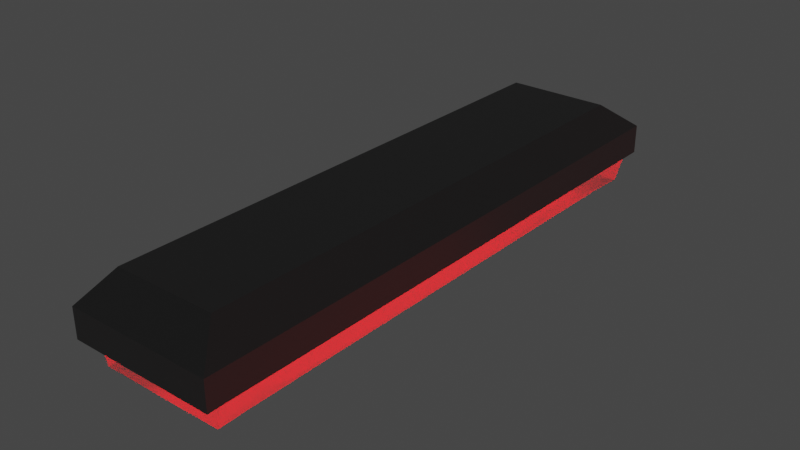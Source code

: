 # Source: light.blend  (saved by Blender 3.6.11; exported with 4.5.12 LTS)
import bpy
from mathutils import Matrix  # noqa: F401  (used for matrix-valued properties, if any)

bpy.ops.wm.read_factory_settings(use_empty=True)
scene = bpy.context.scene
scene.name = 'Scene'

# ---- collections
col_collection = bpy.data.collections.new('Collection'); scene.collection.children.link(col_collection)

# ---- materials (node trees are filled in below, after node groups)
mat_material_003 = bpy.data.materials.new('Material.003')
mat_material_003.use_transparent_shadow = False
mat_material_002 = bpy.data.materials.new('Material.002')
mat_material_002.surface_render_method = 'BLENDED'
mat_material_002.blend_method = 'BLEND'
mat_material_002.use_transparency_overlap = False
mat_material_002.show_transparent_back = False
mat_material_002.use_transparent_shadow = False
mat_material_001 = bpy.data.materials.new('Material.001')
mat_material_001.use_transparent_shadow = False

# ---- material node trees
mat_material_003.use_nodes = True; mat_material_003.node_tree.nodes.clear()
_N = mat_material_003.node_tree.nodes; _L = mat_material_003.node_tree.links
n0 = _N.new('ShaderNodeBsdfPrincipled'); n0.name = 'Principled BSDF'; n0.location = (10, 300)
n0.distribution = 'GGX'
n0.subsurface_method = 'RANDOM_WALK_SKIN'
n0.inputs[0].default_value = (0.1609, 0.1609, 0.1609, 1.0)
n0.inputs[3].default_value = 1.45
n0.inputs[27].default_value = (0.0, 0.0, 0.0, 1.0)
n0.inputs[28].default_value = 1.0
n1 = _N.new('ShaderNodeOutputMaterial'); n1.name = 'Material Output'; n1.location = (300, 300)
_L.new(n0.outputs[0], n1.inputs[0])
n1.is_active_output = True
mat_material_002.use_nodes = True; mat_material_002.node_tree.nodes.clear()
_N = mat_material_002.node_tree.nodes; _L = mat_material_002.node_tree.links
n0 = _N.new('ShaderNodeBsdfPrincipled'); n0.name = 'Principled BSDF'; n0.location = (10, 300)
n0.distribution = 'GGX'
n0.subsurface_method = 'RANDOM_WALK_SKIN'
n0.inputs[1].default_value = 1.0
n0.inputs[3].default_value = 1.45
n0.inputs[4].default_value = 0.8
n0.inputs[27].default_value = (0.0, 0.0, 0.0, 1.0)
n0.inputs[28].default_value = 1.0
n1 = _N.new('ShaderNodeOutputMaterial'); n1.name = 'Material Output'; n1.location = (300, 300)
_L.new(n0.outputs[0], n1.inputs[0])
n1.is_active_output = True
mat_material_001.use_nodes = True; mat_material_001.node_tree.nodes.clear()
_N = mat_material_001.node_tree.nodes; _L = mat_material_001.node_tree.links
n0 = _N.new('ShaderNodeOutputMaterial'); n0.name = 'Material Output'; n0.location = (300, 300)
n1 = _N.new('ShaderNodeEmission'); n1.name = 'Emission'; n1.location = (10, 300)
n1.inputs[0].default_value = (1.0, 0.0, 0.004434, 1.0)
n1.inputs[1].default_value = 10.0
_L.new(n1.outputs[0], n0.inputs[0])
n0.is_active_output = True

# ---- world
world_world = bpy.data.worlds.new('World'); scene.world = world_world
world_world.use_nodes = True; world_world.node_tree.nodes.clear()
_N = world_world.node_tree.nodes; _L = world_world.node_tree.links
n0 = _N.new('ShaderNodeOutputWorld'); n0.name = 'World Output'; n0.location = (300, 300)
n1 = _N.new('ShaderNodeBackground'); n1.name = 'Background'; n1.location = (10, 300)
n1.inputs[0].default_value = (0.05088, 0.05088, 0.05088, 1.0)
_L.new(n1.outputs[0], n0.inputs[0])
n0.is_active_output = True
world_world.color = (0.05088, 0.05088, 0.05088)
world_world.use_sun_shadow = False
world_world.sun_shadow_jitter_overblur = 0.0

# ---- lights
light_spot = bpy.data.lights.new('Spot', 'POINT')
light_spot.color = (1.0, 0.0, 0.001457)
light_spot.diffuse_factor = 0.5
light_spot.transmission_factor = 0.0
light_spot.energy = 1000.0
light_spot.shadow_soft_size = 9.686
light_spot.shadow_maximum_resolution = 0.006
light_spot.use_absolute_resolution = True

# ---- meshes
me_cube = bpy.data.meshes.new('Cube')
me_cube.from_pydata([(1.0, 1.0, 0.6), (1.0, 1.0, 0.2), (0.95, 0.9496, 0.194), (-0.95, -0.9504, 0.194), (-1.0, -1.0, 0.2), (-1.0, -1.0, 0.6), (1.0, -1.0, 0.6), (1.0, -1.0, 0.2), (0.95, -0.9504, 0.194), (-1.0, 1.0, 0.6), (-1.0, 1.0, 0.2), (-0.95, 0.9496, 0.194), (0.7, -0.9003, 1.0), (-0.7, -0.9003, 1.0), (0.95, -0.8558, 0.194), (1.0, -0.9003, 0.2), (1.0, -0.9003, 0.6), (-0.95, -0.8558, 0.194), (-1.0, -0.9003, 0.2), (-1.0, -0.9003, 0.6), (-0.7, 0.8646, 1.0), (-0.95, 0.821, 0.194), (-1.0, 0.8646, 0.2), (-1.0, 0.8646, 0.6), (0.7, 0.8646, 1.0), (0.95, 0.821, 0.194), (1.0, 0.8646, 0.2), (1.0, 0.8646, 0.6), (0.7, 0.5116, 1.0), (0.7, 0.1586, 1.0), (0.7, -0.1944, 1.0), (0.7, -0.5474, 1.0), (0.95, 0.4856, 0.194), (0.95, 0.1503, 0.194), (0.95, -0.1851, 0.194), (0.95, -0.5204, 0.194), (1.0, 0.5116, 0.2), (1.0, 0.1586, 0.2), (1.0, -0.1944, 0.2), (1.0, -0.5474, 0.2), (1.0, 0.5116, 0.6), (1.0, 0.1586, 0.6), (1.0, -0.1944, 0.6), (1.0, -0.5474, 0.6), (-0.7, -0.5474, 1.0), (-0.7, -0.1944, 1.0), (-0.7, 0.1586, 1.0), (-0.7, 0.5116, 1.0), (-0.95, -0.5204, 0.194), (-0.95, -0.1851, 0.194), (-0.95, 0.1503, 0.194), (-0.95, 0.4856, 0.194), (-1.0, -0.5474, 0.2), (-1.0, -0.1944, 0.2), (-1.0, 0.1586, 0.2), (-1.0, 0.5116, 0.2), (-1.0, -0.5474, 0.6), (-1.0, -0.1944, 0.6), (-1.0, 0.1586, 0.6), (-1.0, 0.5116, 0.6)], [], [(11, 10, 1, 2), (10, 9, 0, 1), (14, 15, 7, 8), (15, 16, 6, 7), (21, 22, 10, 11), (22, 23, 9, 10), (8, 7, 4, 3), (7, 6, 5, 4), (4, 5, 19, 18), (3, 4, 18, 17), (39, 43, 16, 15), (35, 39, 15, 14), (43, 31, 12, 16), (31, 44, 13, 12), (2, 1, 26, 25), (1, 0, 27, 26), (55, 59, 23, 22), (51, 55, 22, 21), (59, 47, 20, 23), (27, 0, 24), (23, 20, 9), (0, 9, 20, 24), (19, 5, 13), (16, 12, 6), (6, 12, 13, 5), (19, 13, 44, 56), (56, 44, 45, 57), (57, 45, 46, 58), (58, 46, 47, 59), (17, 18, 52, 48), (48, 52, 53, 49), (49, 53, 54, 50), (50, 54, 55, 51), (18, 19, 56, 52), (52, 56, 57, 53), (53, 57, 58, 54), (54, 58, 59, 55), (24, 20, 47, 28), (28, 47, 46, 29), (29, 46, 45, 30), (30, 45, 44, 31), (27, 24, 28, 40), (40, 28, 29, 41), (41, 29, 30, 42), (42, 30, 31, 43), (25, 26, 36, 32), (32, 36, 37, 33), (33, 37, 38, 34), (34, 38, 39, 35), (26, 27, 40, 36), (36, 40, 41, 37), (37, 41, 42, 38), (38, 42, 43, 39)])
_uv = me_cube.uv_layers.new(name='UVMap')
_uv.uv.foreach_set('vector', [0.475, 0.25, 0.525, 0.25, 0.525, 0.5, 0.475, 0.5, 0.525, 0.25, 0.575, 0.25, 0.575, 0.5, 0.525, 0.5, 0.475, 0.7375, 0.525, 0.7375, 0.525, 0.75, 0.475, 0.75, 0.525, 0.7375, 0.575, 0.7375, 0.575, 0.75, 0.525, 0.75, 0.475, 0.2331, 0.525, 0.2331, 0.525, 0.25, 0.475, 0.25, 0.525, 0.2331, 0.575, 0.2331, 0.575, 0.25, 0.525, 0.25, 0.475, 0.75, 0.525, 0.75, 0.525, 1.0, 0.475, 1.0, 0.525, 0.75, 0.575, 0.75, 0.575, 1.0, 0.525, 1.0, 0.525, 0.0, 0.575, 0.0, 0.575, 0.01246, 0.525, 0.01246, 0.475, 0.0, 0.525, 0.0, 0.525, 0.01246, 0.475, 0.01246, 0.525, 0.6934, 0.575, 0.6934, 0.575, 0.7375, 0.525, 0.7375, 0.475, 0.6934, 0.525, 0.6934, 0.525, 0.7375, 0.475, 0.7375, 0.575, 0.6934, 0.625, 0.6934, 0.625, 0.7375, 0.575, 0.7375, 0.625, 0.6934, 0.875, 0.6934, 0.875, 0.7375, 0.625, 0.7375, 0.475, 0.5, 0.525, 0.5, 0.525, 0.5169, 0.475, 0.5169, 0.525, 0.5, 0.575, 0.5, 0.575, 0.5169, 0.525, 0.5169, 0.525, 0.189, 0.575, 0.189, 0.575, 0.2331, 0.525, 0.2331, 0.475, 0.189, 0.525, 0.189, 0.525, 0.2331, 0.475, 0.2331, 0.575, 0.189, 0.625, 0.189, 0.625, 0.2331, 0.575, 0.2331, 0.575, 0.5169, 0.575, 0.5, 0.625, 0.5169, 0.575, 0.2331, 0.625, 0.2331, 0.575, 0.25, 0.575, 0.5, 0.575, 0.25, 0.875, 0.5169, 0.625, 0.5169, 0.575, 0.01246, 0.575, 0.0, 0.625, 0.01246, 0.575, 0.7375, 0.625, 0.7375, 0.575, 0.75, 0.575, 0.75, 0.625, 0.7375, 0.875, 0.7375, 0.575, 0.0, 0.575, 0.01246, 0.625, 0.01246, 0.625, 0.05658, 0.575, 0.05658, 0.575, 0.05658, 0.625, 0.05658, 0.625, 0.1007, 0.575, 0.1007, 0.575, 0.1007, 0.625, 0.1007, 0.625, 0.1448, 0.575, 0.1448, 0.575, 0.1448, 0.625, 0.1448, 0.625, 0.189, 0.575, 0.189, 0.475, 0.01246, 0.525, 0.01246, 0.525, 0.05658, 0.475, 0.05658, 0.475, 0.05658, 0.525, 0.05658, 0.525, 0.1007, 0.475, 0.1007, 0.475, 0.1007, 0.525, 0.1007, 0.525, 0.1448, 0.475, 0.1448, 0.475, 0.1448, 0.525, 0.1448, 0.525, 0.189, 0.475, 0.189, 0.525, 0.01246, 0.575, 0.01246, 0.575, 0.05658, 0.525, 0.05658, 0.525, 0.05658, 0.575, 0.05658, 0.575, 0.1007, 0.525, 0.1007, 0.525, 0.1007, 0.575, 0.1007, 0.575, 0.1448, 0.525, 0.1448, 0.525, 0.1448, 0.575, 0.1448, 0.575, 0.189, 0.525, 0.189, 0.625, 0.5169, 0.875, 0.5169, 0.875, 0.561, 0.625, 0.561, 0.625, 0.561, 0.875, 0.561, 0.875, 0.6052, 0.625, 0.6052, 0.625, 0.6052, 0.875, 0.6052, 0.875, 0.6493, 0.625, 0.6493, 0.625, 0.6493, 0.875, 0.6493, 0.875, 0.6934, 0.625, 0.6934, 0.575, 0.5169, 0.625, 0.5169, 0.625, 0.561, 0.575, 0.561, 0.575, 0.561, 0.625, 0.561, 0.625, 0.6052, 0.575, 0.6052, 0.575, 0.6052, 0.625, 0.6052, 0.625, 0.6493, 0.575, 0.6493, 0.575, 0.6493, 0.625, 0.6493, 0.625, 0.6934, 0.575, 0.6934, 0.475, 0.5169, 0.525, 0.5169, 0.525, 0.561, 0.475, 0.561, 0.475, 0.561, 0.525, 0.561, 0.525, 0.6052, 0.475, 0.6052, 0.475, 0.6052, 0.525, 0.6052, 0.525, 0.6493, 0.475, 0.6493, 0.475, 0.6493, 0.525, 0.6493, 0.525, 0.6934, 0.475, 0.6934, 0.525, 0.5169, 0.575, 0.5169, 0.575, 0.561, 0.525, 0.561, 0.525, 0.561, 0.575, 0.561, 0.575, 0.6052, 0.525, 0.6052, 0.525, 0.6052, 0.575, 0.6052, 0.575, 0.6493, 0.525, 0.6493, 0.525, 0.6493, 0.575, 0.6493, 0.575, 0.6934, 0.525, 0.6934])
me_cube.materials.append(mat_material_003)
me_cube.use_mirror_vertex_groups = False
me_cube.update()
me_cube_001 = bpy.data.meshes.new('Cube.001')
me_cube_001.from_pydata([(0.95, 0.9496, 0.194), (0.8641, 0.937, -0.186), (-0.8452, -0.9444, -0.186), (-0.95, -0.9504, 0.194), (0.95, -0.9504, 0.194), (0.8433, -0.9411, -0.186), (-0.95, 0.9496, 0.194), (-0.8452, 0.9435, -0.186), (0.8346, -0.8548, -0.186), (0.95, -0.8558, 0.194), (-0.837, -0.8555, -0.186), (-0.95, -0.8558, 0.194), (-0.8302, 0.8173, -0.186), (-0.95, 0.821, 0.194), (0.835, 0.821, -0.186), (0.95, 0.821, 0.194), (0.6092, 0.8563, -0.3126), (0.3933, 0.6712, -0.4393), (0.6251, -0.846, -0.3126), (0.4396, -0.6776, -0.4393), (-0.6005, 0.8588, -0.3126), (-0.3919, 0.6717, -0.4393), (-0.3919, -0.6786, -0.4393), (-0.6005, -0.8613, -0.3126), (-0.6599, -0.7652, -0.3126), (-0.4991, -0.6348, -0.4393), (0.6651, -0.7603, -0.3126), (0.511, -0.6323, -0.4393), (0.6414, 0.7328, -0.3126), (0.4762, 0.6049, -0.4393), (-0.6743, 0.7228, -0.3126), (-0.5312, 0.6051, -0.4393), (0.8303, 0.4832, -0.186), (0.8303, 0.1495, -0.186), (0.8303, -0.1842, -0.186), (0.8303, -0.5179, -0.186), (0.95, 0.4856, 0.194), (0.95, 0.1503, 0.194), (0.95, -0.1851, 0.194), (0.95, -0.5204, 0.194), (-0.8301, -0.518, -0.186), (-0.8301, -0.1842, -0.186), (-0.8301, 0.1495, -0.186), (-0.8301, 0.4832, -0.186), (-0.95, -0.5204, 0.194), (-0.95, -0.1851, 0.194), (-0.95, 0.1503, 0.194), (-0.95, 0.4856, 0.194), (-0.533, -0.3886, -0.4393), (-0.533, -0.1402, -0.4393), (-0.533, 0.1081, -0.4393), (-0.533, 0.3564, -0.4393), (-0.6741, -0.4597, -0.3126), (-0.6741, -0.1644, -0.3126), (-0.6741, 0.1308, -0.3126), (-0.6741, 0.4261, -0.3126), (0.5336, 0.3564, -0.4393), (0.5336, 0.1081, -0.4393), (0.5336, -0.1402, -0.4393), (0.5336, -0.3885, -0.4393), (0.6745, 0.4261, -0.3126), (0.6745, 0.1308, -0.3126), (0.6745, -0.1644, -0.3126), (0.6745, -0.4596, -0.3126)], [], [(20, 7, 1, 16), (7, 6, 0, 1), (26, 8, 5, 18), (8, 9, 4, 5), (30, 12, 7, 20), (12, 13, 6, 7), (18, 5, 2, 23), (5, 4, 3, 2), (2, 3, 11, 10), (23, 2, 10, 24), (35, 39, 9, 8), (63, 35, 8, 26), (16, 1, 14, 28), (1, 0, 15, 14), (43, 47, 13, 12), (55, 43, 12, 30), (51, 55, 30, 31), (17, 16, 28, 29), (59, 63, 26, 27), (22, 23, 24, 25), (19, 18, 23, 22), (31, 30, 20, 21), (27, 26, 18, 19), (21, 20, 16, 17), (29, 28, 60, 56), (56, 60, 61, 57), (57, 61, 62, 58), (58, 62, 63, 59), (25, 24, 52, 48), (48, 52, 53, 49), (49, 53, 54, 50), (50, 54, 55, 51), (24, 10, 40, 52), (52, 40, 41, 53), (53, 41, 42, 54), (54, 42, 43, 55), (10, 11, 44, 40), (40, 44, 45, 41), (41, 45, 46, 42), (42, 46, 47, 43), (51, 31, 21, 17, 29, 56, 57, 58, 59, 27, 19, 22, 25, 48, 49, 50), (28, 14, 32, 60), (60, 32, 33, 61), (61, 33, 34, 62), (62, 34, 35, 63), (14, 15, 36, 32), (32, 36, 37, 33), (33, 37, 38, 34), (34, 38, 39, 35)])
_uv = me_cube_001.uv_layers.new(name='UVMap')
_uv.uv.foreach_set('vector', [0.4083, 0.25, 0.425, 0.25, 0.425, 0.5, 0.4083, 0.5, 0.425, 0.25, 0.475, 0.25, 0.475, 0.5, 0.425, 0.5, 0.4083, 0.7375, 0.425, 0.7375, 0.425, 0.75, 0.4083, 0.75, 0.425, 0.7375, 0.475, 0.7375, 0.475, 0.75, 0.425, 0.75, 0.4083, 0.2331, 0.425, 0.2331, 0.425, 0.25, 0.4083, 0.25, 0.425, 0.2331, 0.475, 0.2331, 0.475, 0.25, 0.425, 0.25, 0.4083, 0.75, 0.425, 0.75, 0.425, 1.0, 0.4083, 1.0, 0.425, 0.75, 0.475, 0.75, 0.475, 1.0, 0.425, 1.0, 0.425, 0.0, 0.475, 0.0, 0.475, 0.01246, 0.425, 0.01246, 0.4083, 0.0, 0.425, 0.0, 0.425, 0.01246, 0.4083, 0.01246, 0.425, 0.6934, 0.475, 0.6934, 0.475, 0.7375, 0.425, 0.7375, 0.4083, 0.6934, 0.425, 0.6934, 0.425, 0.7375, 0.4083, 0.7375, 0.4083, 0.5, 0.425, 0.5, 0.425, 0.5169, 0.4083, 0.5169, 0.425, 0.5, 0.475, 0.5, 0.475, 0.5169, 0.425, 0.5169, 0.425, 0.189, 0.475, 0.189, 0.475, 0.2331, 0.425, 0.2331, 0.4083, 0.189, 0.425, 0.189, 0.425, 0.2331, 0.4083, 0.2331, 0.3917, 0.189, 0.4083, 0.189, 0.4083, 0.2331, 0.3917, 0.2331, 0.3917, 0.5, 0.4083, 0.5, 0.4083, 0.5169, 0.3917, 0.5169, 0.3917, 0.6934, 0.4083, 0.6934, 0.4083, 0.7375, 0.3917, 0.7375, 0.3917, 0.0, 0.4083, 0.0, 0.4083, 0.01246, 0.3917, 0.01246, 0.3917, 0.75, 0.4083, 0.75, 0.4083, 1.0, 0.3917, 1.0, 0.3917, 0.2331, 0.4083, 0.2331, 0.4083, 0.25, 0.3917, 0.25, 0.3917, 0.7375, 0.4083, 0.7375, 0.4083, 0.75, 0.3917, 0.75, 0.3917, 0.25, 0.4083, 0.25, 0.4083, 0.5, 0.3917, 0.5, 0.3917, 0.5169, 0.4083, 0.5169, 0.4083, 0.561, 0.3917, 0.561, 0.3917, 0.561, 0.4083, 0.561, 0.4083, 0.6052, 0.3917, 0.6052, 0.3917, 0.6052, 0.4083, 0.6052, 0.4083, 0.6493, 0.3917, 0.6493, 0.3917, 0.6493, 0.4083, 0.6493, 0.4083, 0.6934, 0.3917, 0.6934, 0.3917, 0.01246, 0.4083, 0.01246, 0.4083, 0.05658, 0.3917, 0.05658, 0.3917, 0.05658, 0.4083, 0.05658, 0.4083, 0.1007, 0.3917, 0.1007, 0.3917, 0.1007, 0.4083, 0.1007, 0.4083, 0.1448, 0.3917, 0.1448, 0.3917, 0.1448, 0.4083, 0.1448, 0.4083, 0.189, 0.3917, 0.189, 0.4083, 0.01246, 0.425, 0.01246, 0.425, 0.05658, 0.4083, 0.05658, 0.4083, 0.05658, 0.425, 0.05658, 0.425, 0.1007, 0.4083, 0.1007, 0.4083, 0.1007, 0.425, 0.1007, 0.425, 0.1448, 0.4083, 0.1448, 0.4083, 0.1448, 0.425, 0.1448, 0.425, 0.189, 0.4083, 0.189, 0.425, 0.01246, 0.475, 0.01246, 0.475, 0.05658, 0.425, 0.05658, 0.425, 0.05658, 0.475, 0.05658, 0.475, 0.1007, 0.425, 0.1007, 0.425, 0.1007, 0.475, 0.1007, 0.475, 0.1448, 0.425, 0.1448, 0.425, 0.1448, 0.475, 0.1448, 0.475, 0.189, 0.425, 0.189, 0.3917, 0.189, 0.3917, 0.2331, 0.3917, 0.25, 0.3917, 0.5, 0.3917, 0.5169, 0.3917, 0.561, 0.3917, 0.6052, 0.3917, 0.6493, 0.3917, 0.6934, 0.3917, 0.7375, 0.3917, 0.75, 0.3917, 0.0, 0.3917, 0.01246, 0.3917, 0.05658, 0.3917, 0.1007, 0.3917, 0.1448, 0.4083, 0.5169, 0.425, 0.5169, 0.425, 0.561, 0.4083, 0.561, 0.4083, 0.561, 0.425, 0.561, 0.425, 0.6052, 0.4083, 0.6052, 0.4083, 0.6052, 0.425, 0.6052, 0.425, 0.6493, 0.4083, 0.6493, 0.4083, 0.6493, 0.425, 0.6493, 0.425, 0.6934, 0.4083, 0.6934, 0.425, 0.5169, 0.475, 0.5169, 0.475, 0.561, 0.425, 0.561, 0.425, 0.561, 0.475, 0.561, 0.475, 0.6052, 0.425, 0.6052, 0.425, 0.6052, 0.475, 0.6052, 0.475, 0.6493, 0.425, 0.6493, 0.425, 0.6493, 0.475, 0.6493, 0.475, 0.6934, 0.425, 0.6934])
me_cube_001.materials.append(mat_material_002)
me_cube_001.use_mirror_vertex_groups = False
me_cube_001.update()
me_cylinder = bpy.data.meshes.new('Cylinder')
me_cylinder.from_pydata([(0.0, 0.5, -3.5), (0.0, 0.5, 3.5), (0.09755, 0.4904, -3.5), (0.09755, 0.4904, 3.5), (0.1913, 0.4619, -3.5), (0.1913, 0.4619, 3.5), (0.2778, 0.4157, -3.5), (0.2778, 0.4157, 3.5), (0.3536, 0.3536, -3.5), (0.3536, 0.3536, 3.5), (0.4157, 0.2778, -3.5), (0.4157, 0.2778, 3.5), (0.4619, 0.1913, -3.5), (0.4619, 0.1913, 3.5), (0.4904, 0.09755, -3.5), (0.4904, 0.09755, 3.5), (0.5, 0.0, -3.5), (0.5, 0.0, 3.5), (0.4904, -0.09755, -3.5), (0.4904, -0.09755, 3.5), (0.4619, -0.1913, -3.5), (0.4619, -0.1913, 3.5), (0.4157, -0.2778, -3.5), (0.4157, -0.2778, 3.5), (0.3536, -0.3536, -3.5), (0.3536, -0.3536, 3.5), (0.2778, -0.4157, -3.5), (0.2778, -0.4157, 3.5), (0.1913, -0.4619, -3.5), (0.1913, -0.4619, 3.5), (0.09755, -0.4904, -3.5), (0.09755, -0.4904, 3.5), (0.0, -0.5, -3.5), (0.0, -0.5, 3.5), (-0.09755, -0.4904, -3.5), (-0.09755, -0.4904, 3.5), (-0.1913, -0.4619, -3.5), (-0.1913, -0.4619, 3.5), (-0.2778, -0.4157, -3.5), (-0.2778, -0.4157, 3.5), (-0.3536, -0.3536, -3.5), (-0.3536, -0.3536, 3.5), (-0.4157, -0.2778, -3.5), (-0.4157, -0.2778, 3.5), (-0.4619, -0.1913, -3.5), (-0.4619, -0.1913, 3.5), (-0.4904, -0.09755, -3.5), (-0.4904, -0.09755, 3.5), (-0.5, 0.0, -3.5), (-0.5, 0.0, 3.5), (-0.4904, 0.09755, -3.5), (-0.4904, 0.09755, 3.5), (-0.4619, 0.1913, -3.5), (-0.4619, 0.1913, 3.5), (-0.4157, 0.2778, -3.5), (-0.4157, 0.2778, 3.5), (-0.3536, 0.3536, -3.5), (-0.3536, 0.3536, 3.5), (-0.2778, 0.4157, -3.5), (-0.2778, 0.4157, 3.5), (-0.1913, 0.4619, -3.5), (-0.1913, 0.4619, 3.5), (-0.09755, 0.4904, -3.5), (-0.09755, 0.4904, 3.5)], [], [(0, 1, 3, 2), (2, 3, 5, 4), (4, 5, 7, 6), (6, 7, 9, 8), (8, 9, 11, 10), (10, 11, 13, 12), (12, 13, 15, 14), (14, 15, 17, 16), (16, 17, 19, 18), (18, 19, 21, 20), (20, 21, 23, 22), (22, 23, 25, 24), (24, 25, 27, 26), (26, 27, 29, 28), (28, 29, 31, 30), (30, 31, 33, 32), (32, 33, 35, 34), (34, 35, 37, 36), (36, 37, 39, 38), (38, 39, 41, 40), (40, 41, 43, 42), (42, 43, 45, 44), (44, 45, 47, 46), (46, 47, 49, 48), (48, 49, 51, 50), (50, 51, 53, 52), (52, 53, 55, 54), (54, 55, 57, 56), (56, 57, 59, 58), (58, 59, 61, 60), (3, 1, 63, 61, 59, 57, 55, 53, 51, 49, 47, 45, 43, 41, 39, 37, 35, 33, 31, 29, 27, 25, 23, 21, 19, 17, 15, 13, 11, 9, 7, 5), (60, 61, 63, 62), (62, 63, 1, 0), (0, 2, 4, 6, 8, 10, 12, 14, 16, 18, 20, 22, 24, 26, 28, 30, 32, 34, 36, 38, 40, 42, 44, 46, 48, 50, 52, 54, 56, 58, 60, 62)])
_uv = me_cylinder.uv_layers.new(name='UVMap')
_uv.uv.foreach_set('vector', [1.0, 0.5, 1.0, 1.0, 0.9688, 1.0, 0.9688, 0.5, 0.9688, 0.5, 0.9688, 1.0, 0.9375, 1.0, 0.9375, 0.5, 0.9375, 0.5, 0.9375, 1.0, 0.9062, 1.0, 0.9062, 0.5, 0.9062, 0.5, 0.9062, 1.0, 0.875, 1.0, 0.875, 0.5, 0.875, 0.5, 0.875, 1.0, 0.8438, 1.0, 0.8438, 0.5, 0.8438, 0.5, 0.8438, 1.0, 0.8125, 1.0, 0.8125, 0.5, 0.8125, 0.5, 0.8125, 1.0, 0.7812, 1.0, 0.7812, 0.5, 0.7812, 0.5, 0.7812, 1.0, 0.75, 1.0, 0.75, 0.5, 0.75, 0.5, 0.75, 1.0, 0.7188, 1.0, 0.7188, 0.5, 0.7188, 0.5, 0.7188, 1.0, 0.6875, 1.0, 0.6875, 0.5, 0.6875, 0.5, 0.6875, 1.0, 0.6562, 1.0, 0.6562, 0.5, 0.6562, 0.5, 0.6562, 1.0, 0.625, 1.0, 0.625, 0.5, 0.625, 0.5, 0.625, 1.0, 0.5938, 1.0, 0.5938, 0.5, 0.5938, 0.5, 0.5938, 1.0, 0.5625, 1.0, 0.5625, 0.5, 0.5625, 0.5, 0.5625, 1.0, 0.5312, 1.0, 0.5312, 0.5, 0.5312, 0.5, 0.5312, 1.0, 0.5, 1.0, 0.5, 0.5, 0.5, 0.5, 0.5, 1.0, 0.4688, 1.0, 0.4688, 0.5, 0.4688, 0.5, 0.4688, 1.0, 0.4375, 1.0, 0.4375, 0.5, 0.4375, 0.5, 0.4375, 1.0, 0.4062, 1.0, 0.4062, 0.5, 0.4062, 0.5, 0.4062, 1.0, 0.375, 1.0, 0.375, 0.5, 0.375, 0.5, 0.375, 1.0, 0.3438, 1.0, 0.3438, 0.5, 0.3438, 0.5, 0.3438, 1.0, 0.3125, 1.0, 0.3125, 0.5, 0.3125, 0.5, 0.3125, 1.0, 0.2812, 1.0, 0.2812, 0.5, 0.2812, 0.5, 0.2812, 1.0, 0.25, 1.0, 0.25, 0.5, 0.25, 0.5, 0.25, 1.0, 0.2188, 1.0, 0.2188, 0.5, 0.2188, 0.5, 0.2188, 1.0, 0.1875, 1.0, 0.1875, 0.5, 0.1875, 0.5, 0.1875, 1.0, 0.1562, 1.0, 0.1562, 0.5, 0.1562, 0.5, 0.1562, 1.0, 0.125, 1.0, 0.125, 0.5, 0.125, 0.5, 0.125, 1.0, 0.09375, 1.0, 0.09375, 0.5, 0.09375, 0.5, 0.09375, 1.0, 0.0625, 1.0, 0.0625, 0.5, 0.2968, 0.4854, 0.25, 0.49, 0.2032, 0.4854, 0.1582, 0.4717, 0.1167, 0.4496, 0.08029, 0.4197, 0.05045, 0.3833, 0.02827, 0.3418, 0.01461, 0.2968, 0.01, 0.25, 0.01461, 0.2032, 0.02827, 0.1582, 0.05045, 0.1167, 0.08029, 0.08029, 0.1167, 0.05045, 0.1582, 0.02827, 0.2032, 0.01461, 0.25, 0.01, 0.2968, 0.01461, 0.3418, 0.02827, 0.3833, 0.05045, 0.4197, 0.08029, 0.4496, 0.1167, 0.4717, 0.1582, 0.4854, 0.2032, 0.49, 0.25, 0.4854, 0.2968, 0.4717, 0.3418, 0.4496, 0.3833, 0.4197, 0.4197, 0.3833, 0.4496, 0.3418, 0.4717, 0.0625, 0.5, 0.0625, 1.0, 0.03125, 1.0, 0.03125, 0.5, 0.03125, 0.5, 0.03125, 1.0, 0.0, 1.0, 0.0, 0.5, 0.75, 0.49, 0.7968, 0.4854, 0.8418, 0.4717, 0.8833, 0.4496, 0.9197, 0.4197, 0.9496, 0.3833, 0.9717, 0.3418, 0.9854, 0.2968, 0.99, 0.25, 0.9854, 0.2032, 0.9717, 0.1582, 0.9496, 0.1167, 0.9197, 0.08029, 0.8833, 0.05045, 0.8418, 0.02827, 0.7968, 0.01461, 0.75, 0.01, 0.7032, 0.01461, 0.6582, 0.02827, 0.6167, 0.05045, 0.5803, 0.08029, 0.5504, 0.1167, 0.5283, 0.1582, 0.5146, 0.2032, 0.51, 0.25, 0.5146, 0.2968, 0.5283, 0.3418, 0.5504, 0.3833, 0.5803, 0.4197, 0.6167, 0.4496, 0.6582, 0.4717, 0.7032, 0.4854])
me_cylinder.materials.append(mat_material_001)
me_cylinder.update()

# ---- objects
ob_cube = bpy.data.objects.new('Cube', me_cube)
ob_cube_001 = bpy.data.objects.new('Cube.001', me_cube_001)
ob_cylinder = bpy.data.objects.new('Cylinder', me_cylinder)
ob_spot = bpy.data.objects.new('Spot', light_spot)

# ---- transforms, parenting, visibility, modifiers, constraints
ob_cube.location = (0.0, 0.0, 0.0)
ob_cube.scale = (1.0, 4.0, 1.0)
ob_cube.lock_rotations_4d = False
ob_cube.empty_display_type = 'ARROWS'
ob_cube.lineart.crease_threshold = 0.0
ob_cube_001.location = (0.0, 0.0, 0.0)
ob_cube_001.scale = (1.0, 4.0, 1.0)
ob_cube_001.lock_rotations_4d = False
ob_cube_001.empty_display_type = 'ARROWS'
ob_cube_001.lineart.crease_threshold = 0.0
ob_cylinder.location = (0.0, 0.0, 0.2649)
ob_cylinder.rotation_euler = (1.571, 0.0, 0.0)
ob_spot.location = (0.0, 0.0, -3.345)

# ---- collection membership
col_collection.objects.link(ob_cube)
col_collection.objects.link(ob_cube_001)
col_collection.objects.link(ob_cylinder)
col_collection.objects.link(ob_spot)

# ---- scene / render settings (as saved in the file)
scene.frame_start = 1; scene.frame_end = 250; scene.frame_set(1)
scene.render.engine = 'BLENDER_EEVEE_NEXT'
scene.cycles.sampling_pattern = 'TABULATED_SOBOL'
scene.view_settings.view_transform = 'Filmic'
bpy.context.view_layer.update()

# ---- added for rendering (the .blend has no active camera): camera
cam_auto = bpy.data.cameras.new('AutoCamera')
cam_auto.lens = 50.0
cam_auto.sensor_width = 36.0
cam_auto.clip_end = 1000.0
ob_auto_camera = bpy.data.objects.new('AutoCamera', cam_auto)
scene.collection.objects.link(ob_auto_camera)
ob_auto_camera.location = (7.74494, -9.29393, 6.47631)
ob_auto_camera.rotation_euler = (1.09748, -7.21219e-08, 0.694738)
scene.camera = ob_auto_camera
bpy.context.view_layer.update()
